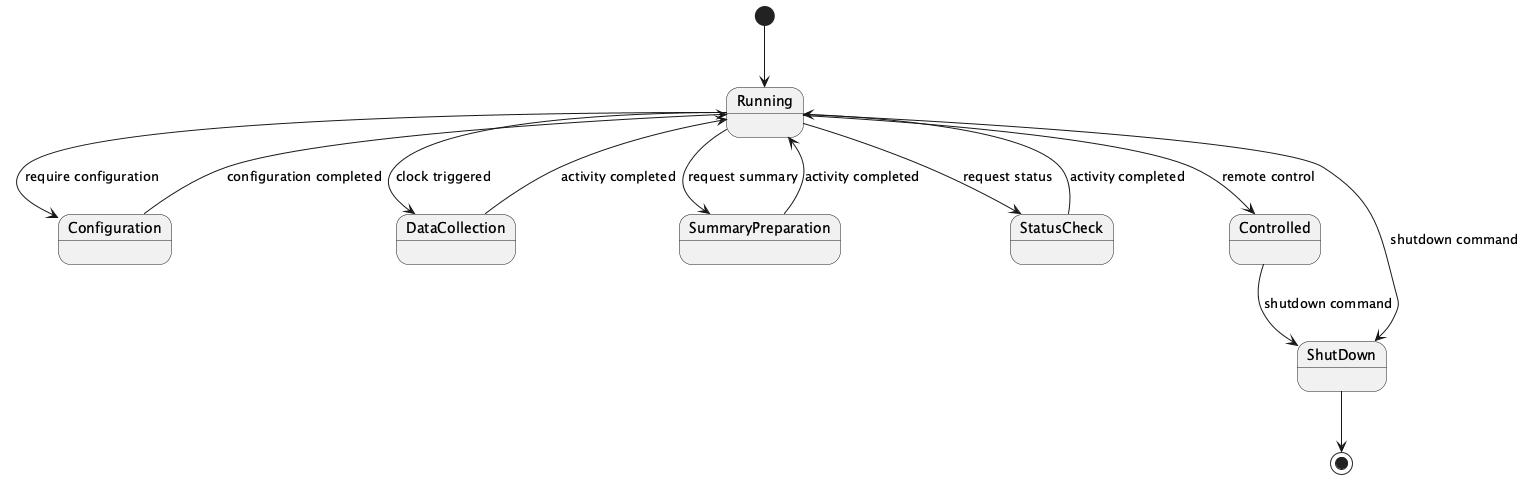

The diagram above was rendered by PlantUML. Its source (embedded in the PNG):
@startuml
[*] --> Running
Running --> Configuration : require configuration
Configuration --> Running : configuration completed
Running --> DataCollection : clock triggered
Running --> SummaryPreparation : request summary
Running --> StatusCheck : request status
DataCollection --> Running : activity completed
SummaryPreparation --> Running : activity completed
StatusCheck --> Running : activity completed
Running --> Controlled : remote control
Controlled --> ShutDown : shutdown command
Running --> ShutDown : shutdown command
ShutDown --> [*]
@enduml